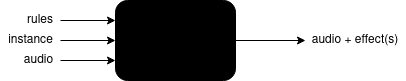

The diagram above was exported from draw.io. Its source (the exported page's mxGraphModel, read from the mxfile embedded in the PNG):
<mxGraphModel dx="1422" dy="747" grid="1" gridSize="10" guides="1" tooltips="1" connect="1" arrows="1" fold="1" page="1" pageScale="1" pageWidth="850" pageHeight="1100" math="0" shadow="0">
  <root>
    <mxCell id="0" />
    <mxCell id="1" parent="0" />
    <mxCell id="gokYxre9po4iSZMttKTB-13" value="" style="edgeStyle=orthogonalEdgeStyle;rounded=0;orthogonalLoop=1;jettySize=auto;html=1;" edge="1" parent="1" source="gokYxre9po4iSZMttKTB-1" target="gokYxre9po4iSZMttKTB-12">
      <mxGeometry relative="1" as="geometry" />
    </mxCell>
    <mxCell id="gokYxre9po4iSZMttKTB-1" value="" style="shape=ext;double=1;rounded=1;whiteSpace=wrap;html=1;fillColor=#000000;" vertex="1" parent="1">
      <mxGeometry x="400" y="240" width="120" height="80" as="geometry" />
    </mxCell>
    <mxCell id="gokYxre9po4iSZMttKTB-2" value="" style="endArrow=classic;html=1;rounded=0;entryX=0;entryY=0.25;entryDx=0;entryDy=0;exitX=1;exitY=0.5;exitDx=0;exitDy=0;" edge="1" parent="1" source="gokYxre9po4iSZMttKTB-5" target="gokYxre9po4iSZMttKTB-1">
      <mxGeometry width="50" height="50" relative="1" as="geometry">
        <mxPoint x="370" y="260" as="sourcePoint" />
        <mxPoint x="390" y="280" as="targetPoint" />
      </mxGeometry>
    </mxCell>
    <mxCell id="gokYxre9po4iSZMttKTB-5" value="rules" style="text;html=1;strokeColor=none;fillColor=none;align=center;verticalAlign=middle;whiteSpace=wrap;rounded=0;" vertex="1" parent="1">
      <mxGeometry x="305" y="250" width="40" height="20" as="geometry" />
    </mxCell>
    <mxCell id="gokYxre9po4iSZMttKTB-7" value="" style="edgeStyle=orthogonalEdgeStyle;rounded=0;orthogonalLoop=1;jettySize=auto;html=1;entryX=0;entryY=0.5;entryDx=0;entryDy=0;" edge="1" parent="1" source="gokYxre9po4iSZMttKTB-6" target="gokYxre9po4iSZMttKTB-1">
      <mxGeometry relative="1" as="geometry">
        <mxPoint x="390" y="300" as="targetPoint" />
      </mxGeometry>
    </mxCell>
    <mxCell id="gokYxre9po4iSZMttKTB-6" value="instance" style="text;html=1;align=center;verticalAlign=middle;resizable=0;points=[];autosize=1;strokeColor=none;fillColor=none;" vertex="1" parent="1">
      <mxGeometry x="285" y="270" width="60" height="20" as="geometry" />
    </mxCell>
    <mxCell id="gokYxre9po4iSZMttKTB-9" value="" style="edgeStyle=orthogonalEdgeStyle;rounded=0;orthogonalLoop=1;jettySize=auto;html=1;" edge="1" parent="1" source="gokYxre9po4iSZMttKTB-8" target="gokYxre9po4iSZMttKTB-1">
      <mxGeometry relative="1" as="geometry">
        <Array as="points">
          <mxPoint x="400" y="300" />
          <mxPoint x="400" y="300" />
        </Array>
      </mxGeometry>
    </mxCell>
    <mxCell id="gokYxre9po4iSZMttKTB-8" value="audio" style="text;html=1;strokeColor=none;fillColor=none;align=center;verticalAlign=middle;whiteSpace=wrap;rounded=0;" vertex="1" parent="1">
      <mxGeometry x="302" y="290" width="43" height="20" as="geometry" />
    </mxCell>
    <mxCell id="gokYxre9po4iSZMttKTB-12" value="audio + effect(s)" style="text;html=1;strokeColor=none;fillColor=none;align=center;verticalAlign=middle;whiteSpace=wrap;rounded=0;" vertex="1" parent="1">
      <mxGeometry x="590" y="265" width="100" height="30" as="geometry" />
    </mxCell>
  </root>
</mxGraphModel>